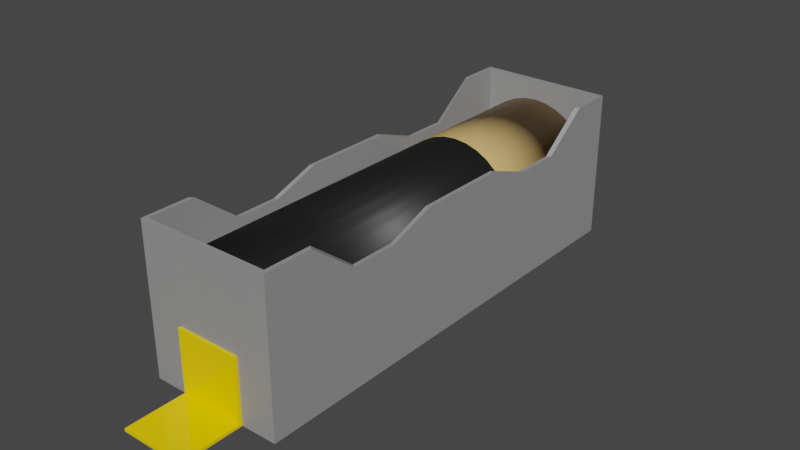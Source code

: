 # Source: battery.blend  (saved by Blender 2.93.21; exported with 4.5.12 LTS)
import bpy
from mathutils import Matrix  # noqa: F401  (used for matrix-valued properties, if any)

bpy.ops.wm.read_factory_settings(use_empty=True)
scene = bpy.context.scene
scene.name = 'Scene'

# ---- collections
col_collection = bpy.data.collections.new('Collection'); scene.collection.children.link(col_collection)

# ---- materials (node trees are filled in below, after node groups)
mat_material_001 = bpy.data.materials.new('Material.001')
mat_material_001.use_transparent_shadow = False
mat_material_002 = bpy.data.materials.new('Material.002')
mat_material_002.use_transparent_shadow = False
mat_material_003 = bpy.data.materials.new('Material.003')
mat_material_003.use_transparent_shadow = False
mat_material_004 = bpy.data.materials.new('Material.004')
mat_material_004.use_transparent_shadow = False

# ---- material node trees
mat_material_001.use_nodes = True; mat_material_001.node_tree.nodes.clear()
_N = mat_material_001.node_tree.nodes; _L = mat_material_001.node_tree.links
n0 = _N.new('ShaderNodeBsdfPrincipled'); n0.name = 'Principled BSDF'; n0.location = (10, 300)
n0.distribution = 'GGX'
n0.subsurface_method = 'BURLEY'
n0.inputs[0].default_value = (0.008076, 0.008076, 0.008076, 1.0)
n0.inputs[3].default_value = 1.45
n0.inputs[27].default_value = (0.0, 0.0, 0.0, 1.0)
n0.inputs[28].default_value = 1.0
n1 = _N.new('ShaderNodeOutputMaterial'); n1.name = 'Material Output'; n1.location = (300, 300)
_L.new(n0.outputs[0], n1.inputs[0])
n1.is_active_output = True
mat_material_002.use_nodes = True; mat_material_002.node_tree.nodes.clear()
_N = mat_material_002.node_tree.nodes; _L = mat_material_002.node_tree.links
n0 = _N.new('ShaderNodeBsdfPrincipled'); n0.name = 'Principled BSDF'; n0.location = (10, 300)
n0.distribution = 'GGX'
n0.subsurface_method = 'BURLEY'
n0.inputs[0].default_value = (0.8, 0.522, 0.1925, 1.0)
n0.inputs[3].default_value = 1.45
n0.inputs[27].default_value = (0.0, 0.0, 0.0, 1.0)
n0.inputs[28].default_value = 1.0
n1 = _N.new('ShaderNodeOutputMaterial'); n1.name = 'Material Output'; n1.location = (300, 300)
_L.new(n0.outputs[0], n1.inputs[0])
n1.is_active_output = True
mat_material_003.use_nodes = True; mat_material_003.node_tree.nodes.clear()
_N = mat_material_003.node_tree.nodes; _L = mat_material_003.node_tree.links
n0 = _N.new('ShaderNodeBsdfPrincipled'); n0.name = 'Principled BSDF'; n0.location = (10, 300)
n0.distribution = 'GGX'
n0.subsurface_method = 'BURLEY'
n0.inputs[0].default_value = (1.0, 0.6795, 0.0, 1.0)
n0.inputs[2].default_value = 0.1083
n0.inputs[3].default_value = 1.45
n0.inputs[27].default_value = (0.0, 0.0, 0.0, 1.0)
n0.inputs[28].default_value = 1.0
n1 = _N.new('ShaderNodeOutputMaterial'); n1.name = 'Material Output'; n1.location = (300, 300)
_L.new(n0.outputs[0], n1.inputs[0])
n1.is_active_output = True
mat_material_004.use_nodes = True; mat_material_004.node_tree.nodes.clear()
_N = mat_material_004.node_tree.nodes; _L = mat_material_004.node_tree.links
n0 = _N.new('ShaderNodeBsdfPrincipled'); n0.name = 'Principled BSDF'; n0.location = (10, 300)
n0.distribution = 'GGX'
n0.subsurface_method = 'BURLEY'
n0.inputs[0].default_value = (0.2994, 0.2994, 0.2994, 1.0)
n0.inputs[3].default_value = 1.45
n0.inputs[27].default_value = (0.0, 0.0, 0.0, 1.0)
n0.inputs[28].default_value = 1.0
n1 = _N.new('ShaderNodeOutputMaterial'); n1.name = 'Material Output'; n1.location = (300, 300)
_L.new(n0.outputs[0], n1.inputs[0])
n1.is_active_output = True

# ---- world
world_world = bpy.data.worlds.new('World'); scene.world = world_world
world_world.use_nodes = True; world_world.node_tree.nodes.clear()
_N = world_world.node_tree.nodes; _L = world_world.node_tree.links
n0 = _N.new('ShaderNodeOutputWorld'); n0.name = 'World Output'; n0.location = (300, 300)
n1 = _N.new('ShaderNodeBackground'); n1.name = 'Background'; n1.location = (10, 300)
n1.inputs[0].default_value = (0.05088, 0.05088, 0.05088, 1.0)
_L.new(n1.outputs[0], n0.inputs[0])
n0.is_active_output = True
world_world.color = (0.05088, 0.05088, 0.05088)
world_world.use_sun_shadow = False
world_world.sun_shadow_jitter_overblur = 0.0

# ---- meshes
me_cube = bpy.data.meshes.new('Cube')
me_cube.from_pydata([(-1.0, -1.0, -1.0), (-1.0, -1.0, 1.0), (-1.0, 1.0, -1.0), (-1.0, 1.0, 1.0), (1.0, -1.0, -1.0), (1.0, -1.0, 1.0), (1.0, 1.0, -1.0), (1.0, 1.0, 1.0), (-1.0, 1.0, -0.9139), (-1.0, 1.0, -1.0), (1.0, 1.0, -1.0), (1.0, 1.0, -0.9139), (-1.0, 41.52, -0.9139), (-1.0, 41.52, -1.0), (1.0, 41.52, -1.0), (1.0, 41.52, -0.9139), (-4.953e-18, -308.0, -0.9329), (-4.953e-18, -12.1, -0.9329), (0.3949, -308.0, -0.894), (0.3949, -12.1, -0.894), (0.7747, -308.0, -0.7788), (0.7747, -12.1, -0.7788), (1.125, -308.0, -0.5918), (1.125, -12.1, -0.5918), (1.431, -308.0, -0.34), (1.431, -12.1, -0.34), (1.683, -308.0, -0.03326), (1.683, -12.1, -0.03326), (1.87, -308.0, 0.3167), (1.87, -12.1, 0.3167), (1.985, -308.0, 0.6965), (1.985, -12.1, 0.6965), (2.024, -308.0, 1.091), (2.024, -12.1, 1.091), (1.985, -308.0, 1.486), (1.985, -12.1, 1.486), (1.87, -308.0, 1.866), (1.87, -12.1, 1.866), (1.683, -308.0, 2.216), (1.683, -12.1, 2.216), (1.431, -308.0, 2.523), (1.431, -12.1, 2.523), (1.125, -308.0, 2.775), (1.125, -12.1, 2.775), (0.7747, -308.0, 2.962), (0.7747, -12.1, 2.962), (0.3949, -308.0, 3.077), (0.3949, -12.1, 3.077), (-1.77e-07, -308.0, 3.116), (-1.77e-07, -12.1, 3.116), (-0.3949, -308.0, 3.077), (-0.3949, -12.1, 3.077), (-0.7747, -308.0, 2.962), (-0.7747, -12.1, 2.962), (-1.125, -308.0, 2.775), (-1.125, -12.1, 2.775), (-1.431, -308.0, 2.523), (-1.431, -12.1, 2.523), (-1.683, -308.0, 2.216), (-1.683, -12.1, 2.216), (-1.87, -308.0, 1.866), (-1.87, -12.1, 1.866), (-1.985, -308.0, 1.486), (-1.985, -12.1, 1.486), (-2.024, -308.0, 1.091), (-2.024, -12.1, 1.091), (-1.985, -308.0, 0.6965), (-1.985, -12.1, 0.6965), (-1.87, -308.0, 0.3167), (-1.87, -12.1, 0.3167), (-1.683, -308.0, -0.03326), (-1.683, -12.1, -0.03326), (-1.431, -308.0, -0.34), (-1.431, -12.1, -0.34), (-1.125, -308.0, -0.5918), (-1.125, -12.1, -0.5918), (-0.7747, -308.0, -0.7788), (-0.7747, -12.1, -0.7788), (-0.3949, -308.0, -0.894), (-0.3949, -12.1, -0.894), (0.1444, -12.1, 0.3656), (1.681e-08, -12.1, 0.3514), (0.2832, -12.1, 0.4077), (0.4111, -12.1, 0.4761), (0.5232, -12.1, 0.5682), (0.6153, -12.1, 0.6803), (0.6837, -12.1, 0.8082), (0.7258, -12.1, 0.947), (0.74, -12.1, 1.091), (0.7258, -12.1, 1.236), (0.6837, -12.1, 1.375), (0.6153, -12.1, 1.503), (0.5232, -12.1, 1.615), (0.4111, -12.1, 1.707), (0.2832, -12.1, 1.775), (0.1444, -12.1, 1.817), (-4.789e-08, -12.1, 1.831), (-0.1444, -12.1, 1.817), (-0.2832, -12.1, 1.775), (-0.4111, -12.1, 1.707), (-0.5232, -12.1, 1.615), (-0.6153, -12.1, 1.503), (-0.6837, -12.1, 1.375), (-0.7258, -12.1, 1.236), (-0.74, -12.1, 1.091), (-0.7258, -12.1, 0.947), (-0.6837, -12.1, 0.8082), (-0.6153, -12.1, 0.6803), (-0.5232, -12.1, 0.5682), (-0.4111, -12.1, 0.4761), (-0.2832, -12.1, 0.4077), (-0.1444, -12.1, 0.3656), (0.1444, -4.002, 0.3656), (-2.612e-07, -4.002, 0.3514), (0.2832, -4.002, 0.4077), (0.4111, -4.002, 0.4761), (0.5232, -4.002, 0.5682), (0.6153, -4.002, 0.6803), (0.6837, -4.002, 0.8082), (0.7258, -4.002, 0.947), (0.74, -4.002, 1.091), (0.7258, -4.002, 1.236), (0.6837, -4.002, 1.375), (0.6153, -4.002, 1.503), (0.5232, -4.002, 1.615), (0.4111, -4.002, 1.707), (0.2832, -4.002, 1.775), (0.1444, -4.002, 1.817), (-3.259e-07, -4.002, 1.831), (-0.1444, -4.002, 1.817), (-0.2832, -4.002, 1.775), (-0.4111, -4.002, 1.707), (-0.5232, -4.002, 1.615), (-0.6153, -4.002, 1.503), (-0.6837, -4.002, 1.375), (-0.7258, -4.002, 1.236), (-0.74, -4.002, 1.091), (-0.7258, -4.002, 0.947), (-0.6837, -4.002, 0.8082), (-0.6153, -4.002, 0.6803), (-0.5232, -4.002, 0.5682), (-0.4111, -4.002, 0.4761), (-0.2832, -4.002, 0.4077), (-0.1444, -4.002, 0.3656), (-4.953e-18, -102.1, -0.9329), (0.3949, -102.1, -0.894), (0.7747, -102.1, -0.7788), (1.125, -102.1, -0.5918), (1.431, -102.1, -0.34), (1.683, -102.1, -0.03326), (1.87, -102.1, 0.3167), (1.985, -102.1, 0.6965), (2.024, -102.1, 1.091), (1.985, -102.1, 1.486), (1.87, -102.1, 1.866), (1.683, -102.1, 2.216), (1.431, -102.1, 2.523), (1.125, -102.1, 2.775), (0.7747, -102.1, 2.962), (0.3949, -102.1, 3.077), (-1.77e-07, -102.1, 3.116), (-0.3949, -102.1, 3.077), (-0.7747, -102.1, 2.962), (-1.125, -102.1, 2.775), (-1.431, -102.1, 2.523), (-1.683, -102.1, 2.216), (-1.87, -102.1, 1.866), (-1.985, -102.1, 1.486), (-2.024, -102.1, 1.091), (-1.985, -102.1, 0.6965), (-1.87, -102.1, 0.3167), (-1.683, -102.1, -0.03326), (-1.431, -102.1, -0.34), (-1.125, -102.1, -0.5918), (-0.7747, -102.1, -0.7788), (-0.3949, -102.1, -0.894), (4.057e-09, -308.0, -0.6229), (0.3344, -308.0, -0.5899), (0.656, -308.0, -0.4924), (0.9524, -308.0, -0.334), (1.212, -308.0, -0.1208), (1.425, -308.0, 0.139), (1.584, -308.0, 0.4354), (1.681, -308.0, 0.757), (1.714, -308.0, 1.091), (1.681, -308.0, 1.426), (1.584, -308.0, 1.747), (1.425, -308.0, 2.044), (1.212, -308.0, 2.304), (0.9524, -308.0, 2.517), (0.656, -308.0, 2.675), (0.3344, -308.0, 2.773), (-1.458e-07, -308.0, 2.806), (-0.3344, -308.0, 2.773), (-0.656, -308.0, 2.675), (-0.9524, -308.0, 2.517), (-1.212, -308.0, 2.304), (-1.425, -308.0, 2.044), (-1.584, -308.0, 1.747), (-1.681, -308.0, 1.426), (-1.714, -308.0, 1.091), (-1.681, -308.0, 0.757), (-1.584, -308.0, 0.4354), (-1.425, -308.0, 0.139), (-1.212, -308.0, -0.1208), (-0.9524, -308.0, -0.334), (-0.656, -308.0, -0.4924), (-0.3344, -308.0, -0.5899), (-2.094, -310.9, -1.002), (-2.094, -310.9, 3.595), (-2.094, -1.037, -1.002), (-2.094, -1.037, 3.595), (2.094, -310.9, -1.002), (2.094, -310.9, 3.595), (2.094, -1.037, -1.002), (2.094, -1.037, 3.595), (-1.97, -308.2, 3.595), (-1.97, -3.733, 3.595), (1.97, -3.733, 3.595), (1.97, -308.2, 3.595), (-1.97, -308.2, -0.9346), (-1.97, -3.733, -0.9346), (1.97, -3.733, -0.9346), (1.97, -308.2, -0.9346), (-2.094, -278.8, -1.002), (-2.094, -278.8, 3.595), (2.094, -278.8, -1.002), (2.094, -278.8, 3.595), (-1.97, -276.7, 3.595), (1.97, -276.7, 3.595), (-1.97, -276.7, -0.9346), (1.97, -276.7, -0.9346), (-2.094, -29.83, 3.595), (2.094, -29.83, -1.002), (-1.97, -32.03, 3.595), (-1.97, -32.03, -0.9346), (-2.094, -29.83, -1.002), (2.094, -29.83, 3.595), (1.97, -32.03, 3.595), (1.97, -32.03, -0.9346), (-2.094, -154.3, -1.002), (2.094, -154.3, 3.014), (1.97, -154.4, 3.014), (1.97, -154.4, -0.9346), (-2.094, -154.3, 3.014), (2.094, -154.3, -1.002), (-1.97, -154.4, 3.014), (-1.97, -154.4, -0.9346), (-2.094, -92.09, 2.509), (2.094, -92.09, -1.002), (-1.97, -93.2, 2.509), (-1.97, -93.2, -0.9346), (-2.094, -92.09, -1.002), (2.094, -92.09, 2.509), (1.97, -93.2, 2.509), (1.97, -93.2, -0.9346), (-2.094, -216.6, -1.002), (2.094, -216.6, 2.509), (1.97, -215.5, 2.509), (1.97, -215.5, -0.9346), (-2.094, -216.6, 2.509), (2.094, -216.6, -1.002), (-1.97, -215.5, 2.509), (-1.97, -215.5, -0.9346), (-2.094, -185.5, 3.014), (2.094, -185.5, -1.002), (-1.97, -185.0, 3.014), (-1.97, -185.0, -0.9346), (-2.094, -185.5, -1.002), (2.094, -185.5, 3.014), (1.97, -185.0, 3.014), (1.97, -185.0, -0.9346), (-2.094, -123.2, -1.002), (2.094, -123.2, 3.014), (1.97, -123.8, 3.014), (1.97, -123.8, -0.9346), (-2.094, -123.2, 3.014), (2.094, -123.2, -1.002), (-1.97, -123.8, 3.014), (-1.97, -123.8, -0.9346), (-2.094, -60.96, 2.509), (2.094, -60.96, -1.002), (-1.97, -62.61, 2.509), (-1.97, -62.61, -0.9346), (-2.094, -60.96, -1.002), (2.094, -60.96, 2.509), (1.97, -62.61, 2.509), (1.97, -62.61, -0.9346), (-2.094, -247.7, -1.002), (2.094, -247.7, 2.509), (1.97, -246.1, 2.509), (1.97, -246.1, -0.9346), (-2.094, -247.7, 2.509), (2.094, -247.7, -1.002), (-1.97, -246.1, 2.509), (-1.97, -246.1, -0.9346), (-1.0, -310.8, -1.0), (-1.0, -310.8, 1.0), (-1.0, -312.8, -1.0), (-1.0, -312.8, 1.0), (1.0, -310.8, -1.0), (1.0, -310.8, 1.0), (1.0, -312.8, -1.0), (1.0, -312.8, 1.0), (-1.0, -312.8, -0.9139), (-1.0, -312.8, -1.0), (1.0, -312.8, -1.0), (1.0, -312.8, -0.9139), (-1.0, -353.4, -0.9139), (-1.0, -353.4, -1.0), (1.0, -353.4, -1.0), (1.0, -353.4, -0.9139)], [], [(0, 1, 3, 2), (3, 7, 11, 8), (6, 7, 5, 4), (4, 5, 1, 0), (2, 6, 4, 0), (7, 3, 1, 5), (8, 11, 15, 12), (2, 3, 8, 9), (7, 6, 10, 11), (6, 2, 9, 10), (13, 12, 15, 14), (9, 8, 12, 13), (11, 10, 14, 15), (10, 9, 13, 14), (144, 17, 19, 145), (145, 19, 21, 146), (146, 21, 23, 147), (147, 23, 25, 148), (148, 25, 27, 149), (149, 27, 29, 150), (150, 29, 31, 151), (151, 31, 33, 152), (152, 33, 35, 153), (153, 35, 37, 154), (154, 37, 39, 155), (155, 39, 41, 156), (156, 41, 43, 157), (157, 43, 45, 158), (158, 45, 47, 159), (159, 47, 49, 160), (160, 49, 51, 161), (161, 51, 53, 162), (162, 53, 55, 163), (163, 55, 57, 164), (164, 57, 59, 165), (165, 59, 61, 166), (166, 61, 63, 167), (167, 63, 65, 168), (168, 65, 67, 169), (169, 67, 69, 170), (170, 69, 71, 171), (171, 71, 73, 172), (172, 73, 75, 173), (173, 75, 77, 174), (75, 73, 108, 109), (174, 77, 79, 175), (175, 79, 17, 144), (30, 32, 184, 183), (98, 97, 129, 130), (31, 29, 86, 87), (49, 47, 95, 96), (67, 65, 104, 105), (23, 21, 82, 83), (41, 39, 91, 92), (59, 57, 100, 101), (77, 75, 109, 110), (33, 31, 87, 88), (51, 49, 96, 97), (69, 67, 105, 106), (25, 23, 83, 84), (43, 41, 92, 93), (61, 59, 101, 102), (79, 77, 110, 111), (35, 33, 88, 89), (53, 51, 97, 98), (71, 69, 106, 107), (27, 25, 84, 85), (45, 43, 93, 94), (63, 61, 102, 103), (19, 17, 81, 80), (17, 79, 111, 81), (37, 35, 89, 90), (55, 53, 98, 99), (73, 71, 107, 108), (29, 27, 85, 86), (47, 45, 94, 95), (65, 63, 103, 104), (21, 19, 80, 82), (39, 37, 90, 91), (57, 55, 99, 100), (112, 113, 143, 142, 141, 140, 139, 138, 137, 136, 135, 134, 133, 132, 131, 130, 129, 128, 127, 126, 125, 124, 123, 122, 121, 120, 119, 118, 117, 116, 115, 114), (85, 84, 116, 117), (81, 111, 143, 113), (99, 98, 130, 131), (86, 85, 117, 118), (100, 99, 131, 132), (87, 86, 118, 119), (101, 100, 132, 133), (88, 87, 119, 120), (102, 101, 133, 134), (89, 88, 120, 121), (103, 102, 134, 135), (90, 89, 121, 122), (104, 103, 135, 136), (91, 90, 122, 123), (105, 104, 136, 137), (92, 91, 123, 124), (106, 105, 137, 138), (93, 92, 124, 125), (107, 106, 138, 139), (94, 93, 125, 126), (80, 81, 113, 112), (108, 107, 139, 140), (95, 94, 126, 127), (82, 80, 112, 114), (109, 108, 140, 141), (96, 95, 127, 128), (83, 82, 114, 115), (110, 109, 141, 142), (97, 96, 128, 129), (84, 83, 115, 116), (111, 110, 142, 143), (78, 175, 144, 16), (76, 174, 175, 78), (74, 173, 174, 76), (72, 172, 173, 74), (70, 171, 172, 72), (68, 170, 171, 70), (66, 169, 170, 68), (64, 168, 169, 66), (62, 167, 168, 64), (60, 166, 167, 62), (58, 165, 166, 60), (56, 164, 165, 58), (54, 163, 164, 56), (52, 162, 163, 54), (50, 161, 162, 52), (48, 160, 161, 50), (46, 159, 160, 48), (44, 158, 159, 46), (42, 157, 158, 44), (40, 156, 157, 42), (38, 155, 156, 40), (36, 154, 155, 38), (34, 153, 154, 36), (32, 152, 153, 34), (30, 151, 152, 32), (28, 150, 151, 30), (26, 149, 150, 28), (24, 148, 149, 26), (22, 147, 148, 24), (20, 146, 147, 22), (18, 145, 146, 20), (16, 144, 145, 18), (176, 177, 178, 179, 180, 181, 182, 183, 184, 185, 186, 187, 188, 189, 190, 191, 192, 193, 194, 195, 196, 197, 198, 199, 200, 201, 202, 203, 204, 205, 206, 207), (48, 50, 193, 192), (66, 68, 202, 201), (22, 24, 180, 179), (40, 42, 189, 188), (58, 60, 198, 197), (76, 78, 207, 206), (32, 34, 185, 184), (50, 52, 194, 193), (68, 70, 203, 202), (24, 26, 181, 180), (42, 44, 190, 189), (60, 62, 199, 198), (16, 18, 177, 176), (78, 16, 176, 207), (34, 36, 186, 185), (52, 54, 195, 194), (70, 72, 204, 203), (26, 28, 182, 181), (44, 46, 191, 190), (62, 64, 200, 199), (18, 20, 178, 177), (36, 38, 187, 186), (54, 56, 196, 195), (72, 74, 205, 204), (28, 30, 183, 182), (46, 48, 192, 191), (64, 66, 201, 200), (20, 22, 179, 178), (38, 40, 188, 187), (56, 58, 197, 196), (74, 76, 206, 205), (236, 232, 211, 210), (210, 211, 215, 214), (226, 227, 213, 212), (212, 213, 209, 208), (224, 226, 212, 208), (215, 211, 217, 218), (238, 218, 222, 239), (237, 215, 218, 238), (225, 209, 216, 228), (209, 213, 219, 216), (231, 230, 220, 223), (228, 216, 220, 230), (216, 219, 223, 220), (218, 217, 221, 222), (294, 228, 230, 295), (291, 295, 230, 231), (292, 225, 228, 294), (213, 227, 229, 219), (219, 229, 231, 223), (288, 293, 226, 224), (293, 289, 227, 226), (208, 209, 225, 224), (214, 215, 237, 233), (210, 214, 233, 236), (211, 232, 234, 217), (222, 221, 235, 239), (217, 234, 235, 221), (285, 237, 238, 286), (286, 238, 239, 287), (284, 280, 232, 236), (268, 264, 244, 240), (270, 242, 243, 271), (269, 241, 242, 270), (277, 273, 241, 245), (272, 277, 245, 240), (276, 244, 246, 278), (275, 279, 247, 243), (278, 246, 247, 279), (282, 250, 251, 283), (287, 283, 251, 255), (280, 248, 250, 282), (284, 281, 249, 252), (281, 285, 253, 249), (272, 276, 248, 252), (274, 254, 255, 275), (273, 253, 254, 274), (289, 257, 258, 290), (290, 258, 259, 291), (288, 292, 260, 256), (265, 269, 257, 261), (268, 265, 261, 256), (264, 260, 262, 266), (271, 267, 263, 259), (266, 262, 263, 267), (246, 266, 267, 247), (243, 247, 267, 271), (244, 264, 266, 246), (240, 245, 265, 268), (245, 241, 269, 265), (257, 269, 270, 258), (258, 270, 271, 259), (256, 260, 264, 268), (241, 273, 274, 242), (242, 274, 275, 243), (240, 244, 276, 272), (250, 278, 279, 251), (255, 251, 279, 275), (248, 276, 278, 250), (252, 249, 277, 272), (249, 253, 273, 277), (233, 237, 285, 281), (236, 233, 281, 284), (232, 280, 282, 234), (239, 235, 283, 287), (234, 282, 283, 235), (252, 248, 280, 284), (254, 286, 287, 255), (253, 285, 286, 254), (224, 225, 292, 288), (229, 290, 291, 231), (227, 289, 290, 229), (261, 257, 289, 293), (256, 261, 293, 288), (260, 292, 294, 262), (259, 263, 295, 291), (262, 294, 295, 263), (296, 298, 299, 297), (299, 304, 307, 303), (302, 300, 301, 303), (300, 301, 297, 296), (298, 296, 300, 302), (303, 301, 297, 299), (304, 308, 311, 307), (298, 305, 304, 299), (303, 307, 306, 302), (302, 306, 305, 298), (309, 310, 311, 308), (305, 309, 308, 304), (307, 311, 310, 306), (306, 310, 309, 305)])
me_cube.polygons.foreach_set('use_smooth', [0, 0, 0, 0, 0, 0, 0, 0, 0, 0, 0, 0, 0, 0, 1, 1, 1, 1, 1, 1, 1, 1, 1, 1, 1, 1, 1, 1, 1, 1, 1, 1, 1, 1, 1, 1, 1, 1, 1, 1, 1, 1, 1, 1, 1, 1, 1, 1, 1, 1, 1, 1, 1, 1, 1, 1, 1, 1, 1, 1, 1, 1, 1, 1, 1, 1, 1, 1, 1, 1, 1, 1, 1, 1, 1, 1, 1, 1, 1, 1, 1, 1, 1, 1, 1, 1, 1, 1, 1, 1, 1, 1, 1, 1, 1, 1, 1, 1, 1, 1, 1, 1, 1, 1, 1, 1, 1, 1, 1, 1, 1, 1, 1, 1, 1, 1, 1, 1, 1, 1, 1, 1, 1, 1, 1, 1, 1, 1, 1, 1, 1, 1, 1, 1, 1, 1, 1, 1, 1, 1, 1, 1, 1, 1, 1, 1, 1, 1, 1, 1, 1, 1, 1, 1, 1, 1, 1, 1, 1, 1, 1, 1, 1, 1, 1, 1, 1, 1, 1, 1, 1, 1, 1, 1, 1, 1, 0, 0, 0, 0, 0, 0, 0, 0, 0, 0, 0, 0, 0, 0, 0, 0, 0, 0, 0, 0, 0, 0, 0, 0, 0, 0, 0, 0, 0, 0, 0, 0, 0, 0, 0, 0, 0, 0, 0, 0, 0, 0, 0, 0, 0, 0, 0, 0, 0, 0, 0, 0, 0, 0, 0, 0, 0, 0, 0, 0, 0, 0, 0, 0, 0, 0, 0, 0, 0, 0, 0, 0, 0, 0, 0, 0, 0, 0, 0, 0, 0, 0, 0, 0, 0, 0, 0, 0, 0, 0, 0, 0, 0, 0, 0, 0, 0, 0, 0, 0])
me_cube.polygons.foreach_set('material_index', [2, 2, 2, 0, 2, 2, 2, 2, 2, 2, 2, 2, 2, 2, 1, 1, 1, 1, 1, 1, 1, 1, 1, 1, 1, 1, 1, 1, 1, 1, 1, 1, 1, 1, 1, 1, 1, 1, 1, 1, 1, 1, 1, 1, 1, 1, 1, 0, 2, 1, 1, 1, 1, 1, 1, 1, 1, 1, 1, 1, 1, 1, 1, 1, 1, 1, 1, 1, 1, 1, 1, 1, 1, 1, 1, 1, 1, 1, 1, 1, 2, 2, 2, 2, 2, 2, 2, 2, 2, 2, 2, 2, 2, 2, 2, 2, 2, 2, 2, 2, 2, 2, 2, 2, 2, 2, 2, 2, 2, 2, 2, 2, 0, 0, 0, 0, 0, 0, 0, 0, 0, 0, 0, 0, 0, 0, 0, 0, 0, 0, 0, 0, 0, 0, 0, 0, 0, 0, 0, 0, 0, 0, 0, 0, 2, 0, 0, 0, 0, 0, 0, 0, 0, 0, 0, 0, 0, 0, 0, 0, 0, 0, 0, 0, 0, 0, 0, 0, 0, 0, 0, 0, 0, 0, 0, 0, 3, 3, 3, 3, 3, 3, 3, 3, 3, 3, 3, 3, 3, 3, 3, 3, 3, 3, 3, 3, 3, 3, 3, 3, 3, 3, 3, 3, 3, 3, 3, 3, 3, 3, 3, 3, 3, 3, 3, 3, 3, 3, 3, 3, 3, 3, 3, 3, 3, 3, 3, 3, 3, 3, 3, 3, 3, 3, 3, 3, 3, 3, 3, 3, 3, 3, 3, 3, 3, 3, 3, 3, 3, 3, 3, 3, 3, 3, 3, 3, 3, 3, 3, 3, 3, 3, 2, 2, 2, 3, 2, 2, 2, 2, 2, 2, 2, 2, 2, 2])
_uv = me_cube.uv_layers.new(name='UVMap')
_uv.uv.foreach_set('vector', [0.375, 0.0, 0.625, 0.0, 0.625, 0.25, 0.375, 0.25, 0.875, 0.5, 0.625, 0.5, 0.625, 0.5, 0.875, 0.5, 0.375, 0.5, 0.625, 0.5, 0.625, 0.75, 0.375, 0.75, 0.375, 0.75, 0.625, 0.75, 0.625, 1.0, 0.375, 1.0, 0.125, 0.5, 0.375, 0.5, 0.375, 0.75, 0.125, 0.75, 0.625, 0.5, 0.875, 0.5, 0.875, 0.75, 0.625, 0.75, 0.875, 0.5, 0.625, 0.5, 0.625, 0.5, 0.875, 0.5, 0.375, 0.25, 0.625, 0.25, 0.625, 0.25, 0.375, 0.25, 0.625, 0.5, 0.375, 0.5, 0.375, 0.5, 0.625, 0.5, 0.375, 0.5, 0.125, 0.5, 0.125, 0.5, 0.375, 0.5, 0.375, 0.25, 0.625, 0.25, 0.625, 0.5, 0.375, 0.5, 0.375, 0.25, 0.625, 0.25, 0.625, 0.25, 0.375, 0.25, 0.625, 0.5, 0.375, 0.5, 0.375, 0.5, 0.625, 0.5, 0.375, 0.5, 0.125, 0.5, 0.125, 0.5, 0.375, 0.5, 1.0, 0.848, 1.0, 1.0, 0.9688, 1.0, 0.9688, 0.848, 0.9688, 0.848, 0.9688, 1.0, 0.9375, 1.0, 0.9375, 0.848, 0.9375, 0.848, 0.9375, 1.0, 0.9062, 1.0, 0.9062, 0.848, 0.9062, 0.848, 0.9062, 1.0, 0.875, 1.0, 0.875, 0.848, 0.875, 0.848, 0.875, 1.0, 0.8438, 1.0, 0.8438, 0.848, 0.8438, 0.848, 0.8438, 1.0, 0.8125, 1.0, 0.8125, 0.848, 0.8125, 0.848, 0.8125, 1.0, 0.7812, 1.0, 0.7812, 0.848, 0.7812, 0.848, 0.7812, 1.0, 0.75, 1.0, 0.75, 0.848, 0.75, 0.848, 0.75, 1.0, 0.7188, 1.0, 0.7188, 0.848, 0.7188, 0.848, 0.7188, 1.0, 0.6875, 1.0, 0.6875, 0.848, 0.6875, 0.848, 0.6875, 1.0, 0.6562, 1.0, 0.6562, 0.848, 0.6562, 0.848, 0.6562, 1.0, 0.625, 1.0, 0.625, 0.848, 0.625, 0.848, 0.625, 1.0, 0.5938, 1.0, 0.5938, 0.848, 0.5938, 0.848, 0.5938, 1.0, 0.5625, 1.0, 0.5625, 0.848, 0.5625, 0.848, 0.5625, 1.0, 0.5312, 1.0, 0.5312, 0.848, 0.5312, 0.848, 0.5312, 1.0, 0.5, 1.0, 0.5, 0.848, 0.5, 0.848, 0.5, 1.0, 0.4688, 1.0, 0.4688, 0.848, 0.4688, 0.848, 0.4688, 1.0, 0.4375, 1.0, 0.4375, 0.848, 0.4375, 0.848, 0.4375, 1.0, 0.4062, 1.0, 0.4062, 0.848, 0.4062, 0.848, 0.4062, 1.0, 0.375, 1.0, 0.375, 0.848, 0.375, 0.848, 0.375, 1.0, 0.3438, 1.0, 0.3438, 0.848, 0.3438, 0.848, 0.3438, 1.0, 0.3125, 1.0, 0.3125, 0.848, 0.3125, 0.848, 0.3125, 1.0, 0.2812, 1.0, 0.2812, 0.848, 0.2812, 0.848, 0.2812, 1.0, 0.25, 1.0, 0.25, 0.848, 0.25, 0.848, 0.25, 1.0, 0.2188, 1.0, 0.2188, 0.848, 0.2188, 0.848, 0.2188, 1.0, 0.1875, 1.0, 0.1875, 0.848, 0.1875, 0.848, 0.1875, 1.0, 0.1562, 1.0, 0.1562, 0.848, 0.1562, 0.848, 0.1562, 1.0, 0.125, 1.0, 0.125, 0.848, 0.125, 0.848, 0.125, 1.0, 0.09375, 1.0, 0.09375, 0.848, 0.09375, 0.848, 0.09375, 1.0, 0.0625, 1.0, 0.0625, 0.848, 0.09375, 1.0, 0.125, 1.0, 0.125, 1.0, 0.09375, 1.0, 0.0625, 0.848, 0.0625, 1.0, 0.03125, 1.0, 0.03125, 0.848, 0.03125, 0.848, 0.03125, 1.0, 0.0, 1.0, 0.0, 0.848, 0.7812, 0.5, 0.75, 0.5, 0.75, 0.5, 0.7812, 0.5, 0.4375, 1.0, 0.4688, 1.0, 0.4688, 1.0, 0.4375, 1.0, 0.7812, 1.0, 0.8125, 1.0, 0.8125, 1.0, 0.7812, 1.0, 0.5, 1.0, 0.5312, 1.0, 0.5312, 1.0, 0.5, 1.0, 0.2188, 1.0, 0.25, 1.0, 0.25, 1.0, 0.2188, 1.0, 0.9062, 1.0, 0.9375, 1.0, 0.9375, 1.0, 0.9062, 1.0, 0.625, 1.0, 0.6562, 1.0, 0.6562, 1.0, 0.625, 1.0, 0.3438, 1.0, 0.375, 1.0, 0.375, 1.0, 0.3438, 1.0, 0.0625, 1.0, 0.09375, 1.0, 0.09375, 1.0, 0.0625, 1.0, 0.75, 1.0, 0.7812, 1.0, 0.7812, 1.0, 0.75, 1.0, 0.4688, 1.0, 0.5, 1.0, 0.5, 1.0, 0.4688, 1.0, 0.1875, 1.0, 0.2188, 1.0, 0.2188, 1.0, 0.1875, 1.0, 0.875, 1.0, 0.9062, 1.0, 0.9062, 1.0, 0.875, 1.0, 0.5938, 1.0, 0.625, 1.0, 0.625, 1.0, 0.5938, 1.0, 0.3125, 1.0, 0.3438, 1.0, 0.3438, 1.0, 0.3125, 1.0, 0.03125, 1.0, 0.0625, 1.0, 0.0625, 1.0, 0.03125, 1.0, 0.7188, 1.0, 0.75, 1.0, 0.75, 1.0, 0.7188, 1.0, 0.4375, 1.0, 0.4688, 1.0, 0.4688, 1.0, 0.4375, 1.0, 0.1562, 1.0, 0.1875, 1.0, 0.1875, 1.0, 0.1562, 1.0, 0.8438, 1.0, 0.875, 1.0, 0.875, 1.0, 0.8438, 1.0, 0.5625, 1.0, 0.5938, 1.0, 0.5938, 1.0, 0.5625, 1.0, 0.2812, 1.0, 0.3125, 1.0, 0.3125, 1.0, 0.2812, 1.0, 0.9688, 1.0, 1.0, 1.0, 1.0, 1.0, 0.9688, 1.0, 0.0, 1.0, 0.03125, 1.0, 0.03125, 1.0, 0.0, 1.0, 0.6875, 1.0, 0.7188, 1.0, 0.7188, 1.0, 0.6875, 1.0, 0.4062, 1.0, 0.4375, 1.0, 0.4375, 1.0, 0.4062, 1.0, 0.125, 1.0, 0.1562, 1.0, 0.1562, 1.0, 0.125, 1.0, 0.8125, 1.0, 0.8438, 1.0, 0.8438, 1.0, 0.8125, 1.0, 0.5312, 1.0, 0.5625, 1.0, 0.5625, 1.0, 0.5312, 1.0, 0.25, 1.0, 0.2812, 1.0, 0.2812, 1.0, 0.25, 1.0, 0.9375, 1.0, 0.9688, 1.0, 0.9688, 1.0, 0.9375, 1.0, 0.6562, 1.0, 0.6875, 1.0, 0.6875, 1.0, 0.6562, 1.0, 0.375, 1.0, 0.4062, 1.0, 0.4062, 1.0, 0.375, 1.0, 0.2968, 0.4854, 0.25, 0.49, 0.2032, 0.4854, 0.1582, 0.4717, 0.1167, 0.4496, 0.08029, 0.4197, 0.05045, 0.3833, 0.02827, 0.3418, 0.01461, 0.2968, 0.01, 0.25, 0.01461, 0.2032, 0.02827, 0.1582, 0.05045, 0.1167, 0.08029, 0.08029, 0.1167, 0.05045, 0.1582, 0.02827, 0.2032, 0.01461, 0.25, 0.01, 0.2968, 0.01461, 0.3418, 0.02827, 0.3833, 0.05045, 0.4197, 0.08029, 0.4496, 0.1167, 0.4717, 0.1582, 0.4854, 0.2032, 0.49, 0.25, 0.4854, 0.2968, 0.4717, 0.3418, 0.4496, 0.3833, 0.4197, 0.4197, 0.3833, 0.4496, 0.3418, 0.4717, 0.8438, 1.0, 0.875, 1.0, 0.875, 1.0, 0.8438, 1.0, 0.0, 1.0, 0.03125, 1.0, 0.03125, 1.0, 0.0, 1.0, 0.4062, 1.0, 0.4375, 1.0, 0.4375, 1.0, 0.4062, 1.0, 0.8125, 1.0, 0.8438, 1.0, 0.8438, 1.0, 0.8125, 1.0, 0.375, 1.0, 0.4062, 1.0, 0.4062, 1.0, 0.375, 1.0, 0.7812, 1.0, 0.8125, 1.0, 0.8125, 1.0, 0.7812, 1.0, 0.3438, 1.0, 0.375, 1.0, 0.375, 1.0, 0.3438, 1.0, 0.75, 1.0, 0.7812, 1.0, 0.7812, 1.0, 0.75, 1.0, 0.3125, 1.0, 0.3438, 1.0, 0.3438, 1.0, 0.3125, 1.0, 0.7188, 1.0, 0.75, 1.0, 0.75, 1.0, 0.7188, 1.0, 0.2812, 1.0, 0.3125, 1.0, 0.3125, 1.0, 0.2812, 1.0, 0.6875, 1.0, 0.7188, 1.0, 0.7188, 1.0, 0.6875, 1.0, 0.25, 1.0, 0.2812, 1.0, 0.2812, 1.0, 0.25, 1.0, 0.6562, 1.0, 0.6875, 1.0, 0.6875, 1.0, 0.6562, 1.0, 0.2188, 1.0, 0.25, 1.0, 0.25, 1.0, 0.2188, 1.0, 0.625, 1.0, 0.6562, 1.0, 0.6562, 1.0, 0.625, 1.0, 0.1875, 1.0, 0.2188, 1.0, 0.2188, 1.0, 0.1875, 1.0, 0.5938, 1.0, 0.625, 1.0, 0.625, 1.0, 0.5938, 1.0, 0.1562, 1.0, 0.1875, 1.0, 0.1875, 1.0, 0.1562, 1.0, 0.5625, 1.0, 0.5938, 1.0, 0.5938, 1.0, 0.5625, 1.0, 0.9688, 1.0, 1.0, 1.0, 1.0, 1.0, 0.9688, 1.0, 0.125, 1.0, 0.1562, 1.0, 0.1562, 1.0, 0.125, 1.0, 0.5312, 1.0, 0.5625, 1.0, 0.5625, 1.0, 0.5312, 1.0, 0.9375, 1.0, 0.9688, 1.0, 0.9688, 1.0, 0.9375, 1.0, 0.09375, 1.0, 0.125, 1.0, 0.125, 1.0, 0.09375, 1.0, 0.5, 1.0, 0.5312, 1.0, 0.5312, 1.0, 0.5, 1.0, 0.9062, 1.0, 0.9375, 1.0, 0.9375, 1.0, 0.9062, 1.0, 0.0625, 1.0, 0.09375, 1.0, 0.09375, 1.0, 0.0625, 1.0, 0.4688, 1.0, 0.5, 1.0, 0.5, 1.0, 0.4688, 1.0, 0.875, 1.0, 0.9062, 1.0, 0.9062, 1.0, 0.875, 1.0, 0.03125, 1.0, 0.0625, 1.0, 0.0625, 1.0, 0.03125, 1.0, 0.03125, 0.5, 0.03125, 0.848, 0.0, 0.848, 0.0, 0.5, 0.0625, 0.5, 0.0625, 0.848, 0.03125, 0.848, 0.03125, 0.5, 0.09375, 0.5, 0.09375, 0.848, 0.0625, 0.848, 0.0625, 0.5, 0.125, 0.5, 0.125, 0.848, 0.09375, 0.848, 0.09375, 0.5, 0.1562, 0.5, 0.1562, 0.848, 0.125, 0.848, 0.125, 0.5, 0.1875, 0.5, 0.1875, 0.848, 0.1562, 0.848, 0.1562, 0.5, 0.2188, 0.5, 0.2188, 0.848, 0.1875, 0.848, 0.1875, 0.5, 0.25, 0.5, 0.25, 0.848, 0.2188, 0.848, 0.2188, 0.5, 0.2812, 0.5, 0.2812, 0.848, 0.25, 0.848, 0.25, 0.5, 0.3125, 0.5, 0.3125, 0.848, 0.2812, 0.848, 0.2812, 0.5, 0.3438, 0.5, 0.3438, 0.848, 0.3125, 0.848, 0.3125, 0.5, 0.375, 0.5, 0.375, 0.848, 0.3438, 0.848, 0.3438, 0.5, 0.4062, 0.5, 0.4062, 0.848, 0.375, 0.848, 0.375, 0.5, 0.4375, 0.5, 0.4375, 0.848, 0.4062, 0.848, 0.4062, 0.5, 0.4688, 0.5, 0.4688, 0.848, 0.4375, 0.848, 0.4375, 0.5, 0.5, 0.5, 0.5, 0.848, 0.4688, 0.848, 0.4688, 0.5, 0.5312, 0.5, 0.5312, 0.848, 0.5, 0.848, 0.5, 0.5, 0.5625, 0.5, 0.5625, 0.848, 0.5312, 0.848, 0.5312, 0.5, 0.5938, 0.5, 0.5938, 0.848, 0.5625, 0.848, 0.5625, 0.5, 0.625, 0.5, 0.625, 0.848, 0.5938, 0.848, 0.5938, 0.5, 0.6562, 0.5, 0.6562, 0.848, 0.625, 0.848, 0.625, 0.5, 0.6875, 0.5, 0.6875, 0.848, 0.6562, 0.848, 0.6562, 0.5, 0.7188, 0.5, 0.7188, 0.848, 0.6875, 0.848, 0.6875, 0.5, 0.75, 0.5, 0.75, 0.848, 0.7188, 0.848, 0.7188, 0.5, 0.7812, 0.5, 0.7812, 0.848, 0.75, 0.848, 0.75, 0.5, 0.8125, 0.5, 0.8125, 0.848, 0.7812, 0.848, 0.7812, 0.5, 0.8438, 0.5, 0.8438, 0.848, 0.8125, 0.848, 0.8125, 0.5, 0.875, 0.5, 0.875, 0.848, 0.8438, 0.848, 0.8438, 0.5, 0.9062, 0.5, 0.9062, 0.848, 0.875, 0.848, 0.875, 0.5, 0.9375, 0.5, 0.9375, 0.848, 0.9062, 0.848, 0.9062, 0.5, 0.9688, 0.5, 0.9688, 0.848, 0.9375, 0.848, 0.9375, 0.5, 1.0, 0.5, 1.0, 0.848, 0.9688, 0.848, 0.9688, 0.5, 0.75, 0.49, 0.7968, 0.4854, 0.8418, 0.4717, 0.8833, 0.4496, 0.9197, 0.4197, 0.9496, 0.3833, 0.9717, 0.3418, 0.9854, 0.2968, 0.99, 0.25, 0.9854, 0.2032, 0.9717, 0.1582, 0.9496, 0.1167, 0.9197, 0.08029, 0.8833, 0.05045, 0.8418, 0.02827, 0.7968, 0.01461, 0.75, 0.01, 0.7032, 0.01461, 0.6582, 0.02827, 0.6167, 0.05045, 0.5803, 0.08029, 0.5504, 0.1167, 0.5283, 0.1582, 0.5146, 0.2032, 0.51, 0.25, 0.5146, 0.2968, 0.5283, 0.3418, 0.5504, 0.3833, 0.5803, 0.4197, 0.6167, 0.4496, 0.6582, 0.4717, 0.7032, 0.4854, 0.5, 0.5, 0.4688, 0.5, 0.4688, 0.5, 0.5, 0.5, 0.2188, 0.5, 0.1875, 0.5, 0.1875, 0.5, 0.2188, 0.5, 0.9062, 0.5, 0.875, 0.5, 0.875, 0.5, 0.9062, 0.5, 0.625, 0.5, 0.5938, 0.5, 0.5938, 0.5, 0.625, 0.5, 0.3438, 0.5, 0.3125, 0.5, 0.3125, 0.5, 0.3438, 0.5, 0.0625, 0.5, 0.03125, 0.5, 0.03125, 0.5, 0.0625, 0.5, 0.75, 0.5, 0.7188, 0.5, 0.7188, 0.5, 0.75, 0.5, 0.4688, 0.5, 0.4375, 0.5, 0.4375, 0.5, 0.4688, 0.5, 0.1875, 0.5, 0.1562, 0.5, 0.1562, 0.5, 0.1875, 0.5, 0.875, 0.5, 0.8438, 0.5, 0.8438, 0.5, 0.875, 0.5, 0.5938, 0.5, 0.5625, 0.5, 0.5625, 0.5, 0.5938, 0.5, 0.3125, 0.5, 0.2812, 0.5, 0.2812, 0.5, 0.3125, 0.5, 1.0, 0.5, 0.9688, 0.5, 0.9688, 0.5, 1.0, 0.5, 0.03125, 0.5, 0.0, 0.5, 0.0, 0.5, 0.03125, 0.5, 0.7188, 0.5, 0.6875, 0.5, 0.6875, 0.5, 0.7188, 0.5, 0.4375, 0.5, 0.4062, 0.5, 0.4062, 0.5, 0.4375, 0.5, 0.1562, 0.5, 0.125, 0.5, 0.125, 0.5, 0.1562, 0.5, 0.8438, 0.5, 0.8125, 0.5, 0.8125, 0.5, 0.8438, 0.5, 0.5625, 0.5, 0.5312, 0.5, 0.5312, 0.5, 0.5625, 0.5, 0.2812, 0.5, 0.25, 0.5, 0.25, 0.5, 0.2812, 0.5, 0.9688, 0.5, 0.9375, 0.5, 0.9375, 0.5, 0.9688, 0.5, 0.6875, 0.5, 0.6562, 0.5, 0.6562, 0.5, 0.6875, 0.5, 0.4062, 0.5, 0.375, 0.5, 0.375, 0.5, 0.4062, 0.5, 0.125, 0.5, 0.09375, 0.5, 0.09375, 0.5, 0.125, 0.5, 0.8125, 0.5, 0.7812, 0.5, 0.7812, 0.5, 0.8125, 0.5, 0.5312, 0.5, 0.5, 0.5, 0.5, 0.5, 0.5312, 0.5, 0.25, 0.5, 0.2188, 0.5, 0.2188, 0.5, 0.25, 0.5, 0.9375, 0.5, 0.9062, 0.5, 0.9062, 0.5, 0.9375, 0.5, 0.6562, 0.5, 0.625, 0.5, 0.625, 0.5, 0.6562, 0.5, 0.375, 0.5, 0.3438, 0.5, 0.3438, 0.5, 0.375, 0.5, 0.09375, 0.5, 0.0625, 0.5, 0.0625, 0.5, 0.09375, 0.5, 0.375, 0.2268, 0.625, 0.2268, 0.625, 0.25, 0.375, 0.25, 0.375, 0.25, 0.625, 0.25, 0.625, 0.5, 0.375, 0.5, 0.375, 0.7241, 0.625, 0.7241, 0.625, 0.75, 0.375, 0.75, 0.375, 0.75, 0.625, 0.75, 0.625, 1.0, 0.375, 1.0, 0.125, 0.7241, 0.375, 0.7241, 0.375, 0.75, 0.125, 0.75, 0.625, 0.5, 0.625, 0.25, 0.625, 0.25, 0.625, 0.5, 0.625, 0.5232, 0.625, 0.5, 0.625, 0.5, 0.625, 0.5232, 0.625, 0.5232, 0.625, 0.5, 0.625, 0.5, 0.625, 0.5232, 0.625, 0.02587, 0.625, 0.0, 0.625, 0.0, 0.625, 0.02587, 0.625, 1.0, 0.625, 0.75, 0.625, 0.75, 0.625, 1.0, 0.625, 0.7241, 0.875, 0.7241, 0.875, 0.75, 0.625, 0.75, 0.625, 0.02587, 0.625, 0.0, 0.625, 0.0, 0.625, 0.02587, 0.625, 1.0, 0.625, 0.75, 0.625, 0.75, 0.625, 1.0, 0.625, 0.5, 0.625, 0.25, 0.625, 0.25, 0.625, 0.5, 0.625, 0.05099, 0.625, 0.02587, 0.625, 0.02587, 0.625, 0.05099, 0.625, 0.699, 0.875, 0.699, 0.875, 0.7241, 0.625, 0.7241, 0.625, 0.05099, 0.625, 0.02587, 0.625, 0.02587, 0.625, 0.05099, 0.625, 0.75, 0.625, 0.7241, 0.625, 0.7241, 0.625, 0.75, 0.625, 0.75, 0.625, 0.7241, 0.625, 0.7241, 0.625, 0.75, 0.125, 0.699, 0.375, 0.699, 0.375, 0.7241, 0.125, 0.7241, 0.375, 0.699, 0.625, 0.699, 0.625, 0.7241, 0.375, 0.7241, 0.375, 0.0, 0.625, 0.0, 0.625, 0.02587, 0.375, 0.02587, 0.375, 0.5, 0.625, 0.5, 0.625, 0.5232, 0.375, 0.5232, 0.125, 0.5, 0.375, 0.5, 0.375, 0.5232, 0.125, 0.5232, 0.625, 0.25, 0.625, 0.2268, 0.625, 0.2268, 0.625, 0.25, 0.625, 0.5, 0.875, 0.5, 0.875, 0.5232, 0.625, 0.5232, 0.625, 0.25, 0.625, 0.2268, 0.625, 0.2268, 0.625, 0.25, 0.625, 0.5483, 0.625, 0.5232, 0.625, 0.5232, 0.625, 0.5483, 0.625, 0.5483, 0.625, 0.5232, 0.625, 0.5232, 0.625, 0.5483, 0.375, 0.2017, 0.625, 0.2017, 0.625, 0.2268, 0.375, 0.2268, 0.375, 0.1012, 0.625, 0.1012, 0.625, 0.1263, 0.375, 0.1263, 0.625, 0.6488, 0.625, 0.6237, 0.625, 0.6237, 0.625, 0.6488, 0.625, 0.6488, 0.625, 0.6237, 0.625, 0.6237, 0.625, 0.6488, 0.375, 0.5986, 0.625, 0.5986, 0.625, 0.6237, 0.375, 0.6237, 0.125, 0.5986, 0.375, 0.5986, 0.375, 0.6237, 0.125, 0.6237, 0.625, 0.1514, 0.625, 0.1263, 0.625, 0.1263, 0.625, 0.1514, 0.625, 0.5986, 0.875, 0.5986, 0.875, 0.6237, 0.625, 0.6237, 0.625, 0.1514, 0.625, 0.1263, 0.625, 0.1263, 0.625, 0.1514, 0.625, 0.2017, 0.625, 0.1765, 0.625, 0.1765, 0.625, 0.2017, 0.625, 0.5483, 0.875, 0.5483, 0.875, 0.5735, 0.625, 0.5735, 0.625, 0.2017, 0.625, 0.1765, 0.625, 0.1765, 0.625, 0.2017, 0.125, 0.5483, 0.375, 0.5483, 0.375, 0.5735, 0.125, 0.5735, 0.375, 0.5483, 0.625, 0.5483, 0.625, 0.5735, 0.375, 0.5735, 0.375, 0.1514, 0.625, 0.1514, 0.625, 0.1765, 0.375, 0.1765, 0.625, 0.5986, 0.625, 0.5735, 0.625, 0.5735, 0.625, 0.5986, 0.625, 0.5986, 0.625, 0.5735, 0.625, 0.5735, 0.625, 0.5986, 0.625, 0.699, 0.625, 0.6739, 0.625, 0.6739, 0.625, 0.699, 0.625, 0.699, 0.625, 0.6739, 0.625, 0.6739, 0.625, 0.699, 0.375, 0.05099, 0.625, 0.05099, 0.625, 0.0761, 0.375, 0.0761, 0.375, 0.6488, 0.625, 0.6488, 0.625, 0.6739, 0.375, 0.6739, 0.125, 0.6488, 0.375, 0.6488, 0.375, 0.6739, 0.125, 0.6739, 0.625, 0.1012, 0.625, 0.0761, 0.625, 0.0761, 0.625, 0.1012, 0.625, 0.6488, 0.875, 0.6488, 0.875, 0.6739, 0.625, 0.6739, 0.625, 0.1012, 0.625, 0.0761, 0.625, 0.0761, 0.625, 0.1012, 0.625, 0.1263, 0.625, 0.1012, 0.625, 0.1012, 0.625, 0.1263, 0.625, 0.6237, 0.875, 0.6237, 0.875, 0.6488, 0.625, 0.6488, 0.625, 0.1263, 0.625, 0.1012, 0.625, 0.1012, 0.625, 0.1263, 0.125, 0.6237, 0.375, 0.6237, 0.375, 0.6488, 0.125, 0.6488, 0.375, 0.6237, 0.625, 0.6237, 0.625, 0.6488, 0.375, 0.6488, 0.625, 0.6739, 0.625, 0.6488, 0.625, 0.6488, 0.625, 0.6739, 0.625, 0.6739, 0.625, 0.6488, 0.625, 0.6488, 0.625, 0.6739, 0.375, 0.0761, 0.625, 0.0761, 0.625, 0.1012, 0.375, 0.1012, 0.625, 0.6237, 0.625, 0.5986, 0.625, 0.5986, 0.625, 0.6237, 0.625, 0.6237, 0.625, 0.5986, 0.625, 0.5986, 0.625, 0.6237, 0.375, 0.1263, 0.625, 0.1263, 0.625, 0.1514, 0.375, 0.1514, 0.625, 0.1765, 0.625, 0.1514, 0.625, 0.1514, 0.625, 0.1765, 0.625, 0.5735, 0.875, 0.5735, 0.875, 0.5986, 0.625, 0.5986, 0.625, 0.1765, 0.625, 0.1514, 0.625, 0.1514, 0.625, 0.1765, 0.125, 0.5735, 0.375, 0.5735, 0.375, 0.5986, 0.125, 0.5986, 0.375, 0.5735, 0.625, 0.5735, 0.625, 0.5986, 0.375, 0.5986, 0.375, 0.5232, 0.625, 0.5232, 0.625, 0.5483, 0.375, 0.5483, 0.125, 0.5232, 0.375, 0.5232, 0.375, 0.5483, 0.125, 0.5483, 0.625, 0.2268, 0.625, 0.2017, 0.625, 0.2017, 0.625, 0.2268, 0.625, 0.5232, 0.875, 0.5232, 0.875, 0.5483, 0.625, 0.5483, 0.625, 0.2268, 0.625, 0.2017, 0.625, 0.2017, 0.625, 0.2268, 0.375, 0.1765, 0.625, 0.1765, 0.625, 0.2017, 0.375, 0.2017, 0.625, 0.5735, 0.625, 0.5483, 0.625, 0.5483, 0.625, 0.5735, 0.625, 0.5735, 0.625, 0.5483, 0.625, 0.5483, 0.625, 0.5735, 0.375, 0.02587, 0.625, 0.02587, 0.625, 0.05099, 0.375, 0.05099, 0.625, 0.7241, 0.625, 0.699, 0.625, 0.699, 0.625, 0.7241, 0.625, 0.7241, 0.625, 0.699, 0.625, 0.699, 0.625, 0.7241, 0.375, 0.6739, 0.625, 0.6739, 0.625, 0.699, 0.375, 0.699, 0.125, 0.6739, 0.375, 0.6739, 0.375, 0.699, 0.125, 0.699, 0.625, 0.0761, 0.625, 0.05099, 0.625, 0.05099, 0.625, 0.0761, 0.625, 0.6739, 0.875, 0.6739, 0.875, 0.699, 0.625, 0.699, 0.625, 0.0761, 0.625, 0.05099, 0.625, 0.05099, 0.625, 0.0761, 0.375, 0.0, 0.375, 0.25, 0.625, 0.25, 0.625, 0.0, 0.875, 0.5, 0.875, 0.5, 0.625, 0.5, 0.625, 0.5, 0.375, 0.5, 0.375, 0.75, 0.625, 0.75, 0.625, 0.5, 0.375, 0.75, 0.625, 0.75, 0.625, 1.0, 0.375, 1.0, 0.125, 0.5, 0.125, 0.75, 0.375, 0.75, 0.375, 0.5, 0.625, 0.5, 0.625, 0.75, 0.875, 0.75, 0.875, 0.5, 0.875, 0.5, 0.875, 0.5, 0.625, 0.5, 0.625, 0.5, 0.375, 0.25, 0.375, 0.25, 0.625, 0.25, 0.625, 0.25, 0.625, 0.5, 0.625, 0.5, 0.375, 0.5, 0.375, 0.5, 0.375, 0.5, 0.375, 0.5, 0.125, 0.5, 0.125, 0.5, 0.375, 0.25, 0.375, 0.5, 0.625, 0.5, 0.625, 0.25, 0.375, 0.25, 0.375, 0.25, 0.625, 0.25, 0.625, 0.25, 0.625, 0.5, 0.625, 0.5, 0.375, 0.5, 0.375, 0.5, 0.375, 0.5, 0.375, 0.5, 0.125, 0.5, 0.125, 0.5])
me_cube.materials.append(mat_material_001)
me_cube.materials.append(mat_material_002)
me_cube.materials.append(mat_material_003)
me_cube.materials.append(mat_material_004)
me_cube.use_remesh_fix_poles = True
me_cube.use_remesh_preserve_attributes = False
me_cube.update()

# ---- objects
ob_cube_001 = bpy.data.objects.new('Cube.001', me_cube)

# ---- transforms, parenting, visibility, modifiers, constraints
ob_cube_001.location = (4.006e-18, 6.222, -0.8826)
ob_cube_001.scale = (0.8087, 0.03709, 0.8087)

# ---- collection membership
col_collection.objects.link(ob_cube_001)

# ---- scene / render settings (as saved in the file)
scene.frame_start = 1; scene.frame_end = 250; scene.frame_set(1)
scene.render.engine = 'BLENDER_EEVEE_NEXT'
scene.cycles.use_denoising = False
scene.cycles.samples = 128
scene.cycles.sampling_pattern = 'TABULATED_SOBOL'
scene.cycles.use_adaptive_sampling = False
scene.cycles.use_light_tree = False
scene.view_settings.view_transform = 'Filmic'
bpy.context.view_layer.update()

# ---- added for rendering (the .blend has no active camera and no usable light): camera, sun
cam_auto = bpy.data.cameras.new('AutoCamera')
cam_auto.lens = 50.0
cam_auto.sensor_width = 36.0
cam_auto.clip_end = 1000.0
ob_auto_camera = bpy.data.objects.new('AutoCamera', cam_auto)
scene.collection.objects.link(ob_auto_camera)
ob_auto_camera.location = (14.329, -16.7565, 11.6291)
ob_auto_camera.rotation_euler = (1.09748, -7.21219e-08, 0.694738)
scene.camera = ob_auto_camera
light_auto_sun = bpy.data.lights.new('AutoSun', 'SUN')
light_auto_sun.energy = 3.0
light_auto_sun.angle = 0.0523599
ob_auto_sun = bpy.data.objects.new('AutoSun', light_auto_sun)
scene.collection.objects.link(ob_auto_sun)
ob_auto_sun.rotation_euler = (0.872665, 0.174533, 0.523599)
bpy.context.view_layer.update()
